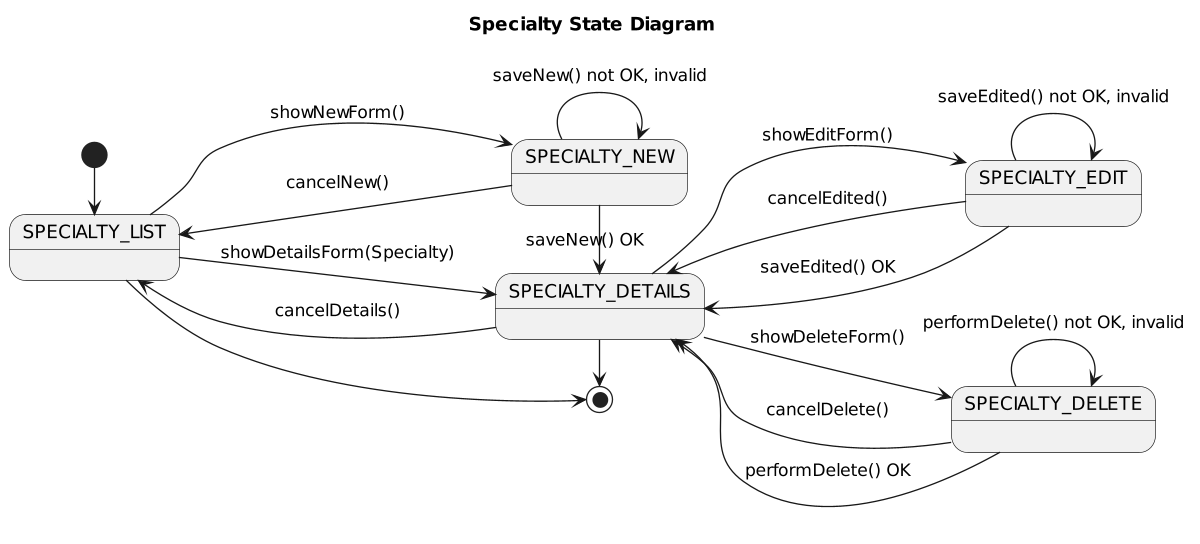

The diagram above was rendered by PlantUML. Its source (embedded in the PNG):
@startuml

title Specialty State Diagram

'https://plantuml.com/state-diagram

left to right direction
'top to bottom direction

scale 1200 width

[*] -> SPECIALTY_LIST

SPECIALTY_LIST --> SPECIALTY_NEW : showNewForm()
SPECIALTY_NEW --> SPECIALTY_LIST: cancelNew()
state SPECIALTY_NEW {
    SPECIALTY_NEW --> SPECIALTY_NEW : saveNew() not OK, invalid
}
SPECIALTY_NEW -> SPECIALTY_DETAILS: saveNew() OK


SPECIALTY_LIST -> SPECIALTY_DETAILS: showDetailsForm(Specialty)
SPECIALTY_DETAILS --> SPECIALTY_LIST: cancelDetails()

SPECIALTY_DETAILS --> SPECIALTY_EDIT: showEditForm()
SPECIALTY_EDIT --> SPECIALTY_DETAILS: cancelEdited()
state SPECIALTY_EDIT {
    SPECIALTY_EDIT --> SPECIALTY_EDIT: saveEdited() not OK, invalid
}
SPECIALTY_EDIT --> SPECIALTY_DETAILS: saveEdited() OK

SPECIALTY_DETAILS --> SPECIALTY_DELETE: showDeleteForm()
SPECIALTY_DELETE --> SPECIALTY_DETAILS: cancelDelete()
state SPECIALTY_DELETE {
    SPECIALTY_DELETE --> SPECIALTY_DELETE: performDelete() not OK, invalid
}
SPECIALTY_DELETE --> SPECIALTY_DETAILS: performDelete() OK

SPECIALTY_LIST -> [*]
SPECIALTY_DETAILS -> [*]

@enduml